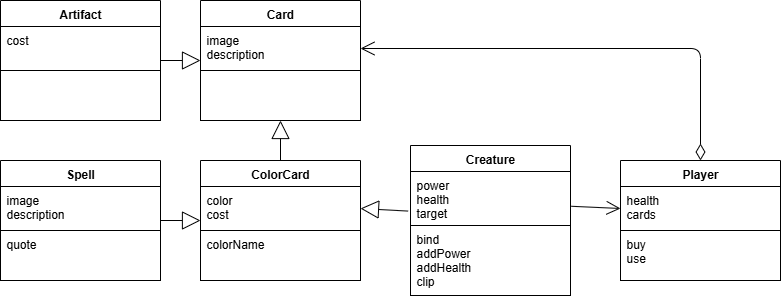

The diagram above was exported from draw.io. Its source (the exported page's mxGraphModel, read from the mxfile embedded in the PNG):
<mxGraphModel dx="1042" dy="562" grid="1" gridSize="10" guides="1" tooltips="1" connect="1" arrows="1" fold="1" page="1" pageScale="1" pageWidth="827" pageHeight="1169" background="#FFFFFF" math="0" shadow="0">
  <root>
    <mxCell id="0" />
    <mxCell id="1" parent="0" />
    <mxCell id="35" value="Artifact" style="swimlane;fontStyle=1;align=center;verticalAlign=top;childLayout=stackLayout;horizontal=1;startSize=26;horizontalStack=0;resizeParent=1;resizeParentMax=0;resizeLast=0;collapsible=1;marginBottom=0;fontColor=#000000;strokeColor=#000000;fillColor=#FFFFFF;" parent="1" vertex="1">
      <mxGeometry x="40" y="160" width="160" height="120" as="geometry" />
    </mxCell>
    <mxCell id="36" value="cost" style="text;strokeColor=#000000;fillColor=#FFFFFF;align=left;verticalAlign=top;spacingLeft=4;spacingRight=4;overflow=hidden;rotatable=0;points=[[0,0.5],[1,0.5]];portConstraint=eastwest;fontColor=#000000;" parent="35" vertex="1">
      <mxGeometry y="26" width="160" height="44" as="geometry" />
    </mxCell>
    <mxCell id="38" value="" style="text;strokeColor=#000000;fillColor=#FFFFFF;align=left;verticalAlign=top;spacingLeft=4;spacingRight=4;overflow=hidden;rotatable=0;points=[[0,0.5],[1,0.5]];portConstraint=eastwest;fontColor=#000000;" parent="35" vertex="1">
      <mxGeometry y="70" width="160" height="50" as="geometry" />
    </mxCell>
    <mxCell id="50" value="" style="endArrow=open;html=1;endSize=12;startArrow=diamondThin;startSize=14;startFill=0;edgeStyle=orthogonalEdgeStyle;align=left;verticalAlign=bottom;fontColor=#000000;strokeColor=#000000;exitX=0.5;exitY=0;exitDx=0;exitDy=0;entryX=1;entryY=0.5;entryDx=0;entryDy=0;" parent="1" edge="1" target="57" source="bmPQYK6UT57My0BZHQ2--84">
      <mxGeometry x="-1" y="3" relative="1" as="geometry">
        <mxPoint x="160" y="480" as="sourcePoint" />
        <mxPoint x="280" y="480" as="targetPoint" />
      </mxGeometry>
    </mxCell>
    <mxCell id="56" value="Card" style="swimlane;fontStyle=1;align=center;verticalAlign=top;childLayout=stackLayout;horizontal=1;startSize=26;horizontalStack=0;resizeParent=1;resizeParentMax=0;resizeLast=0;collapsible=1;marginBottom=0;fontColor=#000000;strokeColor=#000000;fillColor=#FFFFFF;" parent="1" vertex="1">
      <mxGeometry x="240" y="160" width="160" height="120" as="geometry" />
    </mxCell>
    <mxCell id="57" value="image&#10;description" style="text;strokeColor=#000000;fillColor=#FFFFFF;align=left;verticalAlign=top;spacingLeft=4;spacingRight=4;overflow=hidden;rotatable=0;points=[[0,0.5],[1,0.5]];portConstraint=eastwest;fontColor=#000000;" parent="56" vertex="1">
      <mxGeometry y="26" width="160" height="44" as="geometry" />
    </mxCell>
    <mxCell id="59" value="" style="text;strokeColor=#000000;fillColor=#FFFFFF;align=left;verticalAlign=top;spacingLeft=4;spacingRight=4;overflow=hidden;rotatable=0;points=[[0,0.5],[1,0.5]];portConstraint=eastwest;fontColor=#000000;" parent="56" vertex="1">
      <mxGeometry y="70" width="160" height="50" as="geometry" />
    </mxCell>
    <mxCell id="60" value="ColorCard" style="swimlane;fontStyle=1;align=center;verticalAlign=top;childLayout=stackLayout;horizontal=1;startSize=26;horizontalStack=0;resizeParent=1;resizeParentMax=0;resizeLast=0;collapsible=1;marginBottom=0;fontColor=#000000;strokeColor=#000000;fillColor=#FFFFFF;" parent="1" vertex="1">
      <mxGeometry x="240" y="320" width="160" height="120" as="geometry" />
    </mxCell>
    <mxCell id="61" value="color&#10;cost" style="text;strokeColor=#000000;fillColor=#FFFFFF;align=left;verticalAlign=top;spacingLeft=4;spacingRight=4;overflow=hidden;rotatable=0;points=[[0,0.5],[1,0.5]];portConstraint=eastwest;fontColor=#000000;" parent="60" vertex="1">
      <mxGeometry y="26" width="160" height="44" as="geometry" />
    </mxCell>
    <mxCell id="63" value="colorName" style="text;strokeColor=#000000;fillColor=#FFFFFF;align=left;verticalAlign=top;spacingLeft=4;spacingRight=4;overflow=hidden;rotatable=0;points=[[0,0.5],[1,0.5]];portConstraint=eastwest;fontColor=#000000;" parent="60" vertex="1">
      <mxGeometry y="70" width="160" height="50" as="geometry" />
    </mxCell>
    <mxCell id="64" value="Creature" style="swimlane;fontStyle=1;align=center;verticalAlign=top;childLayout=stackLayout;horizontal=1;startSize=26;horizontalStack=0;resizeParent=1;resizeParentMax=0;resizeLast=0;collapsible=1;marginBottom=0;fontColor=#000000;strokeColor=#000000;fillColor=#FFFFFF;" parent="1" vertex="1">
      <mxGeometry x="450" y="305" width="160" height="150" as="geometry" />
    </mxCell>
    <mxCell id="65" value="power&#10;health&#10;target" style="text;strokeColor=#000000;fillColor=#FFFFFF;align=left;verticalAlign=top;spacingLeft=4;spacingRight=4;overflow=hidden;rotatable=0;points=[[0,0.5],[1,0.5]];portConstraint=eastwest;fontColor=#000000;" parent="64" vertex="1">
      <mxGeometry y="26" width="160" height="54" as="geometry" />
    </mxCell>
    <mxCell id="67" value="bind&#10;addPower&#10;addHealth&#10;clip" style="text;strokeColor=#000000;fillColor=#FFFFFF;align=left;verticalAlign=top;spacingLeft=4;spacingRight=4;overflow=hidden;rotatable=0;points=[[0,0.5],[1,0.5]];portConstraint=eastwest;fontColor=#000000;" parent="64" vertex="1">
      <mxGeometry y="80" width="160" height="70" as="geometry" />
    </mxCell>
    <mxCell id="75" value="" style="endArrow=open;endFill=1;endSize=12;html=1;fontColor=#000000;strokeColor=#000000;exitX=1.005;exitY=0.644;exitDx=0;exitDy=0;exitPerimeter=0;entryX=0;entryY=0.5;entryDx=0;entryDy=0;" parent="1" edge="1" target="bmPQYK6UT57My0BZHQ2--85" source="65">
      <mxGeometry width="160" relative="1" as="geometry">
        <mxPoint x="360" y="480" as="sourcePoint" />
        <mxPoint x="660" y="363" as="targetPoint" />
      </mxGeometry>
    </mxCell>
    <mxCell id="80" value="" style="endArrow=block;endSize=16;endFill=0;html=1;strokeColor=#000000;fontColor=#000000;labelBackgroundColor=#FFFFFF;exitX=1;exitY=0.5;exitDx=0;exitDy=0;" parent="1" edge="1" source="35">
      <mxGeometry width="160" relative="1" as="geometry">
        <mxPoint x="560" y="340" as="sourcePoint" />
        <mxPoint x="240" y="220" as="targetPoint" />
      </mxGeometry>
    </mxCell>
    <mxCell id="81" value="" style="endArrow=block;endSize=16;endFill=0;html=1;strokeColor=#000000;fontColor=#000000;labelBackgroundColor=#FFFFFF;exitX=0.5;exitY=0;exitDx=0;exitDy=0;entryX=0.5;entryY=1;entryDx=0;entryDy=0;" parent="1" edge="1" target="56" source="60">
      <mxGeometry width="160" relative="1" as="geometry">
        <mxPoint x="560" y="520" as="sourcePoint" />
        <mxPoint x="680" y="520" as="targetPoint" />
      </mxGeometry>
    </mxCell>
    <mxCell id="82" value="" style="endArrow=block;endSize=16;endFill=0;html=1;strokeColor=#000000;fontColor=#000000;labelBackgroundColor=#FFFFFF;exitX=-0.015;exitY=0.733;exitDx=0;exitDy=0;entryX=1;entryY=0.5;entryDx=0;entryDy=0;exitPerimeter=0;" parent="1" edge="1" target="61" source="65">
      <mxGeometry width="160" relative="1" as="geometry">
        <mxPoint x="560" y="560" as="sourcePoint" />
        <mxPoint x="680" y="560" as="targetPoint" />
      </mxGeometry>
    </mxCell>
    <mxCell id="83" value="" style="endArrow=block;endSize=16;endFill=0;html=1;strokeColor=#000000;fontColor=#000000;labelBackgroundColor=#FFFFFF;exitX=1;exitY=0.5;exitDx=0;exitDy=0;entryX=0;entryY=0.773;entryDx=0;entryDy=0;entryPerimeter=0;" parent="1" edge="1" target="61" source="bmPQYK6UT57My0BZHQ2--87">
      <mxGeometry width="160" relative="1" as="geometry">
        <mxPoint x="560" y="600" as="sourcePoint" />
        <mxPoint x="680" y="600" as="targetPoint" />
      </mxGeometry>
    </mxCell>
    <mxCell id="bmPQYK6UT57My0BZHQ2--84" value="Player" style="swimlane;fontStyle=1;align=center;verticalAlign=top;childLayout=stackLayout;horizontal=1;startSize=26;horizontalStack=0;resizeParent=1;resizeParentMax=0;resizeLast=0;collapsible=1;marginBottom=0;fontColor=#000000;strokeColor=#000000;fillColor=#FFFFFF;" vertex="1" parent="1">
      <mxGeometry x="660" y="320" width="160" height="120" as="geometry" />
    </mxCell>
    <mxCell id="bmPQYK6UT57My0BZHQ2--85" value="health&#10;cards" style="text;strokeColor=#000000;fillColor=#FFFFFF;align=left;verticalAlign=top;spacingLeft=4;spacingRight=4;overflow=hidden;rotatable=0;points=[[0,0.5],[1,0.5]];portConstraint=eastwest;fontColor=#000000;" vertex="1" parent="bmPQYK6UT57My0BZHQ2--84">
      <mxGeometry y="26" width="160" height="44" as="geometry" />
    </mxCell>
    <mxCell id="bmPQYK6UT57My0BZHQ2--86" value="buy&#10;use" style="text;strokeColor=#000000;fillColor=#FFFFFF;align=left;verticalAlign=top;spacingLeft=4;spacingRight=4;overflow=hidden;rotatable=0;points=[[0,0.5],[1,0.5]];portConstraint=eastwest;fontColor=#000000;" vertex="1" parent="bmPQYK6UT57My0BZHQ2--84">
      <mxGeometry y="70" width="160" height="50" as="geometry" />
    </mxCell>
    <mxCell id="bmPQYK6UT57My0BZHQ2--87" value="Spell" style="swimlane;fontStyle=1;align=center;verticalAlign=top;childLayout=stackLayout;horizontal=1;startSize=26;horizontalStack=0;resizeParent=1;resizeParentMax=0;resizeLast=0;collapsible=1;marginBottom=0;fontColor=#000000;strokeColor=#000000;fillColor=#FFFFFF;" vertex="1" parent="1">
      <mxGeometry x="40" y="320" width="160" height="120" as="geometry" />
    </mxCell>
    <mxCell id="bmPQYK6UT57My0BZHQ2--88" value="image&#10;description" style="text;strokeColor=#000000;fillColor=#FFFFFF;align=left;verticalAlign=top;spacingLeft=4;spacingRight=4;overflow=hidden;rotatable=0;points=[[0,0.5],[1,0.5]];portConstraint=eastwest;fontColor=#000000;" vertex="1" parent="bmPQYK6UT57My0BZHQ2--87">
      <mxGeometry y="26" width="160" height="44" as="geometry" />
    </mxCell>
    <mxCell id="bmPQYK6UT57My0BZHQ2--89" value="quote" style="text;strokeColor=#000000;fillColor=#FFFFFF;align=left;verticalAlign=top;spacingLeft=4;spacingRight=4;overflow=hidden;rotatable=0;points=[[0,0.5],[1,0.5]];portConstraint=eastwest;fontColor=#000000;" vertex="1" parent="bmPQYK6UT57My0BZHQ2--87">
      <mxGeometry y="70" width="160" height="50" as="geometry" />
    </mxCell>
  </root>
</mxGraphModel>